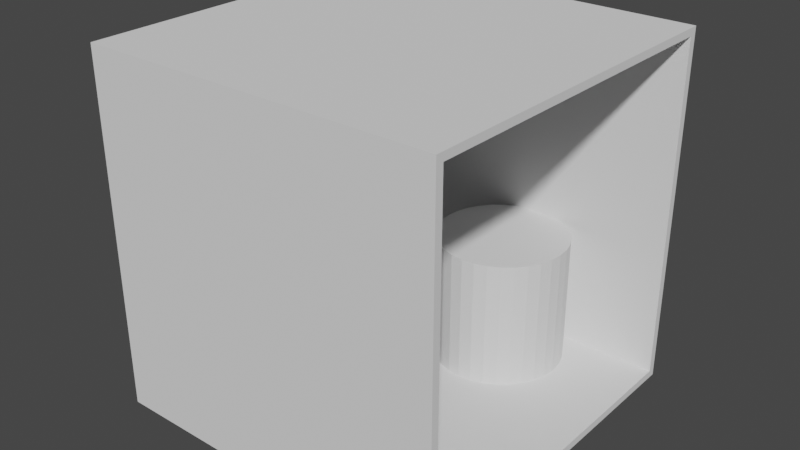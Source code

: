 # Source: ao.blend  (saved by Blender 3.1.7; exported with 4.5.12 LTS)
import bpy
from mathutils import Matrix  # noqa: F401  (used for matrix-valued properties, if any)

bpy.ops.wm.read_factory_settings(use_empty=True)
scene = bpy.context.scene
scene.name = 'Scene'

# ---- collections
col_collection = bpy.data.collections.new('Collection'); scene.collection.children.link(col_collection)

# ---- world
world_world = bpy.data.worlds.new('World'); scene.world = world_world
world_world.use_nodes = True; world_world.node_tree.nodes.clear()
_N = world_world.node_tree.nodes; _L = world_world.node_tree.links
n0 = _N.new('ShaderNodeOutputWorld'); n0.name = 'World Output'; n0.location = (300, 300)
n1 = _N.new('ShaderNodeBackground'); n1.name = 'Background'; n1.location = (10, 300)
n1.inputs[0].default_value = (0.05088, 0.05088, 0.05088, 1.0)
_L.new(n1.outputs[0], n0.inputs[0])
n0.is_active_output = True
world_world.color = (0.05088, 0.05088, 0.05088)
world_world.use_sun_shadow = False
world_world.sun_shadow_jitter_overblur = 0.0

# ---- meshes
me_cube = bpy.data.meshes.new('Cube')
me_cube.from_pydata([(-2.71, -2.71, -2.71), (-2.369, -2.595, -2.595), (-2.71, -2.71, 2.71), (-2.369, -2.595, 2.595), (-2.71, 2.71, -2.71), (-2.369, 2.595, -2.595), (-2.71, 2.71, 2.71), (-2.369, 2.595, 2.595), (2.71, -2.71, -2.71), (2.71, -2.71, 2.71), (2.71, 2.71, -2.71), (2.71, 2.71, 2.71), (2.71, 2.595, -2.595), (2.71, -2.595, 2.595), (2.71, 2.595, 2.595), (2.71, -2.595, -2.595)], [], [(0, 2, 6, 4), (4, 6, 11, 10), (10, 11, 9, 8, 15, 13, 14, 12), (15, 8, 10, 12), (8, 9, 2, 0), (4, 10, 8, 0), (11, 6, 2, 9), (1, 5, 7, 3), (14, 7, 5, 12), (15, 1, 3, 13), (5, 1, 15, 12), (3, 7, 14, 13)])
_uv = me_cube.uv_layers.new(name='UVMap')
_uv.uv.foreach_set('vector', [0.375, 0.0, 0.625, 0.0, 0.625, 0.25, 0.375, 0.25, 0.375, 0.25, 0.625, 0.25, 0.625, 0.5, 0.375, 0.5, 0.375, 0.5, 0.625, 0.5, 0.625, 0.75, 0.375, 0.75, 0.3803, 0.7447, 0.6197, 0.7447, 0.6197, 0.5053, 0.3803, 0.5053, 0.3803, 0.7447, 0.375, 0.75, 0.375, 0.5, 0.3803, 0.5053, 0.375, 0.75, 0.625, 0.75, 0.625, 1.0, 0.375, 1.0, 0.125, 0.5, 0.375, 0.5, 0.375, 0.75, 0.125, 0.75, 0.625, 0.5, 0.875, 0.5, 0.875, 0.75, 0.625, 0.75, 0.375, 0.0, 0.375, 0.25, 0.625, 0.25, 0.625, 0.0, 0.625, 0.4947, 0.625, 0.25, 0.375, 0.25, 0.375, 0.4947, 0.375, 0.7553, 0.375, 1.0, 0.625, 1.0, 0.625, 0.7553, 0.125, 0.5, 0.125, 0.75, 0.3697, 0.75, 0.3697, 0.5, 0.875, 0.75, 0.875, 0.5, 0.6303, 0.5, 0.6303, 0.75])
me_cube.use_remesh_fix_poles = True
me_cube.use_remesh_preserve_attributes = False
me_cube.update()
me_icosphere = bpy.data.meshes.new('Icosphere')
me_icosphere.from_pydata([(-0.8232, -1.296, -2.664), (-0.09955, -1.822, -2.111), (-1.1, -2.147, -2.111), (-1.718, -1.296, -2.111), (-1.1, -0.4454, -2.111), (-0.09955, -0.7703, -2.111), (-0.5468, -2.147, -1.217), (-1.547, -1.822, -1.217), (-1.547, -0.7703, -1.217), (-0.5468, -0.4454, -1.217), (0.07127, -1.296, -1.217), (-0.8232, -1.296, -0.6641), (-0.9856, -1.796, -2.515), (-0.3978, -1.605, -2.515), (-0.5603, -2.105, -2.19), (0.02749, -1.296, -2.19), (-0.3978, -0.987, -2.515), (-1.349, -1.296, -2.515), (-1.511, -1.796, -2.19), (-0.9856, -0.7961, -2.515), (-1.511, -0.7961, -2.19), (-0.5603, -0.487, -2.19), (0.1279, -1.605, -1.664), (0.1279, -0.987, -1.664), (-0.8232, -2.296, -1.664), (-0.2354, -2.105, -1.664), (-1.774, -1.605, -1.664), (-1.411, -2.105, -1.664), (-1.411, -0.487, -1.664), (-1.774, -0.987, -1.664), (-0.2354, -0.487, -1.664), (-0.8232, -0.2961, -1.664), (-0.135, -1.796, -1.138), (-1.086, -2.105, -1.138), (-1.674, -1.296, -1.138), (-1.086, -0.487, -1.138), (-0.135, -0.7961, -1.138), (-0.6607, -1.796, -0.8134), (-0.2974, -1.296, -0.8134), (-1.248, -1.605, -0.8134), (-1.248, -0.987, -0.8134), (-0.6607, -0.7961, -0.8134)], [], [(0, 13, 12), (1, 13, 15), (0, 12, 17), (0, 17, 19), (0, 19, 16), (1, 15, 22), (2, 14, 24), (3, 18, 26), (4, 20, 28), (5, 21, 30), (1, 22, 25), (2, 24, 27), (3, 26, 29), (4, 28, 31), (5, 30, 23), (6, 32, 37), (7, 33, 39), (8, 34, 40), (9, 35, 41), (10, 36, 38), (38, 41, 11), (38, 36, 41), (36, 9, 41), (41, 40, 11), (41, 35, 40), (35, 8, 40), (40, 39, 11), (40, 34, 39), (34, 7, 39), (39, 37, 11), (39, 33, 37), (33, 6, 37), (37, 38, 11), (37, 32, 38), (32, 10, 38), (23, 36, 10), (23, 30, 36), (30, 9, 36), (31, 35, 9), (31, 28, 35), (28, 8, 35), (29, 34, 8), (29, 26, 34), (26, 7, 34), (27, 33, 7), (27, 24, 33), (24, 6, 33), (25, 32, 6), (25, 22, 32), (22, 10, 32), (30, 31, 9), (30, 21, 31), (21, 4, 31), (28, 29, 8), (28, 20, 29), (20, 3, 29), (26, 27, 7), (26, 18, 27), (18, 2, 27), (24, 25, 6), (24, 14, 25), (14, 1, 25), (22, 23, 10), (22, 15, 23), (15, 5, 23), (16, 21, 5), (16, 19, 21), (19, 4, 21), (19, 20, 4), (19, 17, 20), (17, 3, 20), (17, 18, 3), (17, 12, 18), (12, 2, 18), (15, 16, 5), (15, 13, 16), (13, 0, 16), (12, 14, 2), (12, 13, 14), (13, 1, 14)])
_uv = me_icosphere.uv_layers.new(name='UVMap')
_uv.uv.foreach_set('vector', [0.1818, 0.0, 0.2273, 0.07873, 0.1364, 0.07873, 0.2727, 0.1575, 0.3182, 0.07873, 0.3636, 0.1575, 0.9091, 0.0, 0.9545, 0.07873, 0.8636, 0.07873, 0.7273, 0.0, 0.7727, 0.07873, 0.6818, 0.07873, 0.5455, 0.0, 0.5909, 0.07873, 0.5, 0.07873, 0.2727, 0.1575, 0.3636, 0.1575, 0.3182, 0.2362, 0.09091, 0.1575, 0.1818, 0.1575, 0.1364, 0.2362, 0.8182, 0.1575, 0.9091, 0.1575, 0.8636, 0.2362, 0.6364, 0.1575, 0.7273, 0.1575, 0.6818, 0.2362, 0.4545, 0.1575, 0.5455, 0.1575, 0.5, 0.2362, 0.2727, 0.1575, 0.3182, 0.2362, 0.2273, 0.2362, 0.09091, 0.1575, 0.1364, 0.2362, 0.04546, 0.2362, 0.8182, 0.1575, 0.8636, 0.2362, 0.7727, 0.2362, 0.6364, 0.1575, 0.6818, 0.2362, 0.5909, 0.2362, 0.4545, 0.1575, 0.5, 0.2362, 0.4091, 0.2362, 0.1818, 0.3149, 0.2727, 0.3149, 0.2273, 0.3937, 0.0, 0.3149, 0.09091, 0.3149, 0.04546, 0.3937, 0.7273, 0.3149, 0.8182, 0.3149, 0.7727, 0.3937, 0.5455, 0.3149, 0.6364, 0.3149, 0.5909, 0.3937, 0.3636, 0.3149, 0.4545, 0.3149, 0.4091, 0.3937, 0.4091, 0.3937, 0.5, 0.3937, 0.4545, 0.4724, 0.4091, 0.3937, 0.4545, 0.3149, 0.5, 0.3937, 0.4545, 0.3149, 0.5455, 0.3149, 0.5, 0.3937, 0.5909, 0.3937, 0.6818, 0.3937, 0.6364, 0.4724, 0.5909, 0.3937, 0.6364, 0.3149, 0.6818, 0.3937, 0.6364, 0.3149, 0.7273, 0.3149, 0.6818, 0.3937, 0.7727, 0.3937, 0.8636, 0.3937, 0.8182, 0.4724, 0.7727, 0.3937, 0.8182, 0.3149, 0.8636, 0.3937, 0.8182, 0.3149, 0.9091, 0.3149, 0.8636, 0.3937, 0.04546, 0.3937, 0.1364, 0.3937, 0.09091, 0.4724, 0.04546, 0.3937, 0.09091, 0.3149, 0.1364, 0.3937, 0.09091, 0.3149, 0.1818, 0.3149, 0.1364, 0.3937, 0.2273, 0.3937, 0.3182, 0.3937, 0.2727, 0.4724, 0.2273, 0.3937, 0.2727, 0.3149, 0.3182, 0.3937, 0.2727, 0.3149, 0.3636, 0.3149, 0.3182, 0.3937, 0.4091, 0.2362, 0.4545, 0.3149, 0.3636, 0.3149, 0.4091, 0.2362, 0.5, 0.2362, 0.4545, 0.3149, 0.5, 0.2362, 0.5455, 0.3149, 0.4545, 0.3149, 0.5909, 0.2362, 0.6364, 0.3149, 0.5455, 0.3149, 0.5909, 0.2362, 0.6818, 0.2362, 0.6364, 0.3149, 0.6818, 0.2362, 0.7273, 0.3149, 0.6364, 0.3149, 0.7727, 0.2362, 0.8182, 0.3149, 0.7273, 0.3149, 0.7727, 0.2362, 0.8636, 0.2362, 0.8182, 0.3149, 0.8636, 0.2362, 0.9091, 0.3149, 0.8182, 0.3149, 0.04546, 0.2362, 0.09091, 0.3149, 0.0, 0.3149, 0.04546, 0.2362, 0.1364, 0.2362, 0.09091, 0.3149, 0.1364, 0.2362, 0.1818, 0.3149, 0.09091, 0.3149, 0.2273, 0.2362, 0.2727, 0.3149, 0.1818, 0.3149, 0.2273, 0.2362, 0.3182, 0.2362, 0.2727, 0.3149, 0.3182, 0.2362, 0.3636, 0.3149, 0.2727, 0.3149, 0.5, 0.2362, 0.5909, 0.2362, 0.5455, 0.3149, 0.5, 0.2362, 0.5455, 0.1575, 0.5909, 0.2362, 0.5455, 0.1575, 0.6364, 0.1575, 0.5909, 0.2362, 0.6818, 0.2362, 0.7727, 0.2362, 0.7273, 0.3149, 0.6818, 0.2362, 0.7273, 0.1575, 0.7727, 0.2362, 0.7273, 0.1575, 0.8182, 0.1575, 0.7727, 0.2362, 0.8636, 0.2362, 0.9545, 0.2362, 0.9091, 0.3149, 0.8636, 0.2362, 0.9091, 0.1575, 0.9545, 0.2362, 0.9091, 0.1575, 1.0, 0.1575, 0.9545, 0.2362, 0.1364, 0.2362, 0.2273, 0.2362, 0.1818, 0.3149, 0.1364, 0.2362, 0.1818, 0.1575, 0.2273, 0.2362, 0.1818, 0.1575, 0.2727, 0.1575, 0.2273, 0.2362, 0.3182, 0.2362, 0.4091, 0.2362, 0.3636, 0.3149, 0.3182, 0.2362, 0.3636, 0.1575, 0.4091, 0.2362, 0.3636, 0.1575, 0.4545, 0.1575, 0.4091, 0.2362, 0.5, 0.07873, 0.5455, 0.1575, 0.4545, 0.1575, 0.5, 0.07873, 0.5909, 0.07873, 0.5455, 0.1575, 0.5909, 0.07873, 0.6364, 0.1575, 0.5455, 0.1575, 0.6818, 0.07873, 0.7273, 0.1575, 0.6364, 0.1575, 0.6818, 0.07873, 0.7727, 0.07873, 0.7273, 0.1575, 0.7727, 0.07873, 0.8182, 0.1575, 0.7273, 0.1575, 0.8636, 0.07873, 0.9091, 0.1575, 0.8182, 0.1575, 0.8636, 0.07873, 0.9545, 0.07873, 0.9091, 0.1575, 0.9545, 0.07873, 1.0, 0.1575, 0.9091, 0.1575, 0.3636, 0.1575, 0.4091, 0.07873, 0.4545, 0.1575, 0.3636, 0.1575, 0.3182, 0.07873, 0.4091, 0.07873, 0.3182, 0.07873, 0.3636, 0.0, 0.4091, 0.07873, 0.1364, 0.07873, 0.1818, 0.1575, 0.09091, 0.1575, 0.1364, 0.07873, 0.2273, 0.07873, 0.1818, 0.1575, 0.2273, 0.07873, 0.2727, 0.1575, 0.1818, 0.1575])
me_icosphere.use_remesh_fix_poles = True
me_icosphere.use_remesh_preserve_attributes = False
me_icosphere.update()
me_cylinder = bpy.data.meshes.new('Cylinder')
me_cylinder.from_pydata([(0.5809, 2.665, -2.62), (0.5809, 2.665, -0.6199), (0.7759, 2.646, -2.62), (0.7759, 2.646, -0.6199), (0.9635, 2.589, -2.62), (0.9635, 2.589, -0.6199), (1.136, 2.496, -2.62), (1.136, 2.496, -0.6199), (1.288, 2.372, -2.62), (1.288, 2.372, -0.6199), (1.412, 2.221, -2.62), (1.412, 2.221, -0.6199), (1.505, 2.048, -2.62), (1.505, 2.048, -0.6199), (1.562, 1.86, -2.62), (1.562, 1.86, -0.6199), (1.581, 1.665, -2.62), (1.581, 1.665, -0.6199), (1.562, 1.47, -2.62), (1.562, 1.47, -0.6199), (1.505, 1.282, -2.62), (1.505, 1.282, -0.6199), (1.412, 1.109, -2.62), (1.412, 1.109, -0.6199), (1.288, 0.9579, -2.62), (1.288, 0.9579, -0.6199), (1.136, 0.8335, -2.62), (1.136, 0.8335, -0.6199), (0.9635, 0.7411, -2.62), (0.9635, 0.7411, -0.6199), (0.7759, 0.6842, -2.62), (0.7759, 0.6842, -0.6199), (0.5809, 0.665, -2.62), (0.5809, 0.665, -0.6199), (0.3858, 0.6842, -2.62), (0.3858, 0.6842, -0.6199), (0.1982, 0.7411, -2.62), (0.1982, 0.7411, -0.6199), (0.02529, 0.8335, -2.62), (0.02529, 0.8335, -0.6199), (-0.1262, 0.9579, -2.62), (-0.1262, 0.9579, -0.6199), (-0.2506, 1.109, -2.62), (-0.2506, 1.109, -0.6199), (-0.343, 1.282, -2.62), (-0.343, 1.282, -0.6199), (-0.3999, 1.47, -2.62), (-0.3999, 1.47, -0.6199), (-0.4191, 1.665, -2.62), (-0.4191, 1.665, -0.6199), (-0.3999, 1.86, -2.62), (-0.3999, 1.86, -0.6199), (-0.343, 2.048, -2.62), (-0.343, 2.048, -0.6199), (-0.2506, 2.221, -2.62), (-0.2506, 2.221, -0.6199), (-0.1262, 2.372, -2.62), (-0.1262, 2.372, -0.6199), (0.02529, 2.496, -2.62), (0.02529, 2.496, -0.6199), (0.1982, 2.589, -2.62), (0.1982, 2.589, -0.6199), (0.3858, 2.646, -2.62), (0.3858, 2.646, -0.6199)], [], [(0, 1, 3, 2), (2, 3, 5, 4), (4, 5, 7, 6), (6, 7, 9, 8), (8, 9, 11, 10), (10, 11, 13, 12), (12, 13, 15, 14), (14, 15, 17, 16), (16, 17, 19, 18), (18, 19, 21, 20), (20, 21, 23, 22), (22, 23, 25, 24), (24, 25, 27, 26), (26, 27, 29, 28), (28, 29, 31, 30), (30, 31, 33, 32), (32, 33, 35, 34), (34, 35, 37, 36), (36, 37, 39, 38), (38, 39, 41, 40), (40, 41, 43, 42), (42, 43, 45, 44), (44, 45, 47, 46), (46, 47, 49, 48), (48, 49, 51, 50), (50, 51, 53, 52), (52, 53, 55, 54), (54, 55, 57, 56), (56, 57, 59, 58), (58, 59, 61, 60), (3, 1, 63, 61, 59, 57, 55, 53, 51, 49, 47, 45, 43, 41, 39, 37, 35, 33, 31, 29, 27, 25, 23, 21, 19, 17, 15, 13, 11, 9, 7, 5), (60, 61, 63, 62), (62, 63, 1, 0), (0, 2, 4, 6, 8, 10, 12, 14, 16, 18, 20, 22, 24, 26, 28, 30, 32, 34, 36, 38, 40, 42, 44, 46, 48, 50, 52, 54, 56, 58, 60, 62)])
_uv = me_cylinder.uv_layers.new(name='UVMap')
_uv.uv.foreach_set('vector', [1.0, 0.5, 1.0, 1.0, 0.9688, 1.0, 0.9688, 0.5, 0.9688, 0.5, 0.9688, 1.0, 0.9375, 1.0, 0.9375, 0.5, 0.9375, 0.5, 0.9375, 1.0, 0.9062, 1.0, 0.9062, 0.5, 0.9062, 0.5, 0.9062, 1.0, 0.875, 1.0, 0.875, 0.5, 0.875, 0.5, 0.875, 1.0, 0.8438, 1.0, 0.8438, 0.5, 0.8438, 0.5, 0.8438, 1.0, 0.8125, 1.0, 0.8125, 0.5, 0.8125, 0.5, 0.8125, 1.0, 0.7812, 1.0, 0.7812, 0.5, 0.7812, 0.5, 0.7812, 1.0, 0.75, 1.0, 0.75, 0.5, 0.75, 0.5, 0.75, 1.0, 0.7188, 1.0, 0.7188, 0.5, 0.7188, 0.5, 0.7188, 1.0, 0.6875, 1.0, 0.6875, 0.5, 0.6875, 0.5, 0.6875, 1.0, 0.6562, 1.0, 0.6562, 0.5, 0.6562, 0.5, 0.6562, 1.0, 0.625, 1.0, 0.625, 0.5, 0.625, 0.5, 0.625, 1.0, 0.5938, 1.0, 0.5938, 0.5, 0.5938, 0.5, 0.5938, 1.0, 0.5625, 1.0, 0.5625, 0.5, 0.5625, 0.5, 0.5625, 1.0, 0.5312, 1.0, 0.5312, 0.5, 0.5312, 0.5, 0.5312, 1.0, 0.5, 1.0, 0.5, 0.5, 0.5, 0.5, 0.5, 1.0, 0.4688, 1.0, 0.4688, 0.5, 0.4688, 0.5, 0.4688, 1.0, 0.4375, 1.0, 0.4375, 0.5, 0.4375, 0.5, 0.4375, 1.0, 0.4062, 1.0, 0.4062, 0.5, 0.4062, 0.5, 0.4062, 1.0, 0.375, 1.0, 0.375, 0.5, 0.375, 0.5, 0.375, 1.0, 0.3438, 1.0, 0.3438, 0.5, 0.3438, 0.5, 0.3438, 1.0, 0.3125, 1.0, 0.3125, 0.5, 0.3125, 0.5, 0.3125, 1.0, 0.2812, 1.0, 0.2812, 0.5, 0.2812, 0.5, 0.2812, 1.0, 0.25, 1.0, 0.25, 0.5, 0.25, 0.5, 0.25, 1.0, 0.2188, 1.0, 0.2188, 0.5, 0.2188, 0.5, 0.2188, 1.0, 0.1875, 1.0, 0.1875, 0.5, 0.1875, 0.5, 0.1875, 1.0, 0.1562, 1.0, 0.1562, 0.5, 0.1562, 0.5, 0.1562, 1.0, 0.125, 1.0, 0.125, 0.5, 0.125, 0.5, 0.125, 1.0, 0.09375, 1.0, 0.09375, 0.5, 0.09375, 0.5, 0.09375, 1.0, 0.0625, 1.0, 0.0625, 0.5, 0.2968, 0.4854, 0.25, 0.49, 0.2032, 0.4854, 0.1582, 0.4717, 0.1167, 0.4496, 0.08029, 0.4197, 0.05045, 0.3833, 0.02827, 0.3418, 0.01461, 0.2968, 0.01, 0.25, 0.01461, 0.2032, 0.02827, 0.1582, 0.05045, 0.1167, 0.08029, 0.08029, 0.1167, 0.05045, 0.1582, 0.02827, 0.2032, 0.01461, 0.25, 0.01, 0.2968, 0.01461, 0.3418, 0.02827, 0.3833, 0.05045, 0.4197, 0.08029, 0.4496, 0.1167, 0.4717, 0.1582, 0.4854, 0.2032, 0.49, 0.25, 0.4854, 0.2968, 0.4717, 0.3418, 0.4496, 0.3833, 0.4197, 0.4197, 0.3833, 0.4496, 0.3418, 0.4717, 0.0625, 0.5, 0.0625, 1.0, 0.03125, 1.0, 0.03125, 0.5, 0.03125, 0.5, 0.03125, 1.0, 0.0, 1.0, 0.0, 0.5, 0.75, 0.49, 0.7968, 0.4854, 0.8418, 0.4717, 0.8833, 0.4496, 0.9197, 0.4197, 0.9496, 0.3833, 0.9717, 0.3418, 0.9854, 0.2968, 0.99, 0.25, 0.9854, 0.2032, 0.9717, 0.1582, 0.9496, 0.1167, 0.9197, 0.08029, 0.8833, 0.05045, 0.8418, 0.02827, 0.7968, 0.01461, 0.75, 0.01, 0.7032, 0.01461, 0.6582, 0.02827, 0.6167, 0.05045, 0.5803, 0.08029, 0.5504, 0.1167, 0.5283, 0.1582, 0.5146, 0.2032, 0.51, 0.25, 0.5146, 0.2968, 0.5283, 0.3418, 0.5504, 0.3833, 0.5803, 0.4197, 0.6167, 0.4496, 0.6582, 0.4717, 0.7032, 0.4854])
me_cylinder.use_remesh_fix_poles = True
me_cylinder.use_remesh_preserve_attributes = False
me_cylinder.update()

# ---- objects
ob_cube = bpy.data.objects.new('Cube', me_cube)
ob_icosphere = bpy.data.objects.new('Icosphere', me_icosphere)
ob_cylinder = bpy.data.objects.new('Cylinder', me_cylinder)

# ---- transforms, parenting, visibility, modifiers, constraints
ob_cube.location = (0.0, 0.0, 0.0)
ob_icosphere.location = (0.0, 0.0, 0.0)
ob_cylinder.location = (0.0, 0.0, 0.0)

# ---- collection membership
col_collection.objects.link(ob_cube)
col_collection.objects.link(ob_icosphere)
col_collection.objects.link(ob_cylinder)

# ---- scene / render settings (as saved in the file)
scene.frame_start = 1; scene.frame_end = 250; scene.frame_set(1)
scene.render.engine = 'BLENDER_EEVEE_NEXT'
scene.cycles.sampling_pattern = 'TABULATED_SOBOL'
scene.cycles.use_light_tree = False
scene.view_settings.view_transform = 'Filmic'
bpy.context.view_layer.update()

# ---- added for rendering (the .blend has no active camera and no usable light): camera, sun
cam_auto = bpy.data.cameras.new('AutoCamera')
cam_auto.lens = 50.0
cam_auto.sensor_width = 36.0
cam_auto.clip_end = 1000.0
ob_auto_camera = bpy.data.objects.new('AutoCamera', cam_auto)
scene.collection.objects.link(ob_auto_camera)
ob_auto_camera.location = (8.68735, -10.4248, 6.94988)
ob_auto_camera.rotation_euler = (1.09748, -7.21219e-08, 0.694738)
scene.camera = ob_auto_camera
light_auto_sun = bpy.data.lights.new('AutoSun', 'SUN')
light_auto_sun.energy = 3.0
light_auto_sun.angle = 0.0523599
ob_auto_sun = bpy.data.objects.new('AutoSun', light_auto_sun)
scene.collection.objects.link(ob_auto_sun)
ob_auto_sun.rotation_euler = (0.872665, 0.174533, 0.523599)
bpy.context.view_layer.update()
